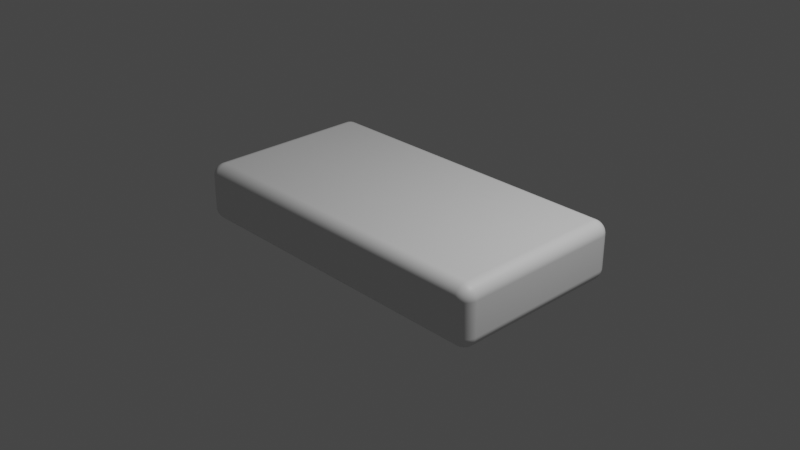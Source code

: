 # Source: cloud.blend  (saved by Blender 3.6.13; exported with 4.5.12 LTS)
import bpy
from mathutils import Matrix  # noqa: F401  (used for matrix-valued properties, if any)

bpy.ops.wm.read_factory_settings(use_empty=True)
scene = bpy.context.scene
scene.name = 'Scene'

# ---- collections
col_collection = bpy.data.collections.new('Collection'); scene.collection.children.link(col_collection)

# ---- materials (node trees are filled in below, after node groups)
mat_material = bpy.data.materials.new('Material')
mat_material.alpha_threshold = 0.0
mat_material.use_transparent_shadow = False
mat_material.roughness = 0.5
mat_material.line_color = (0.0, 0.0, 0.0, 1.0)

# ---- material node trees
mat_material.use_nodes = True; mat_material.node_tree.nodes.clear()
_N = mat_material.node_tree.nodes; _L = mat_material.node_tree.links
n0 = _N.new('ShaderNodeOutputMaterial'); n0.name = 'Material Output'; n0.location = (300, 300)
n1 = _N.new('ShaderNodeBsdfPrincipled'); n1.name = 'Principled BSDF'; n1.location = (10, 300)
n1.distribution = 'GGX'
n1.subsurface_method = 'RANDOM_WALK_SKIN'
n1.inputs[3].default_value = 1.45
n1.inputs[27].default_value = (0.0, 0.0, 0.0, 1.0)
n1.inputs[28].default_value = 1.0
_L.new(n1.outputs[0], n0.inputs[0])
n0.is_active_output = True

# ---- world
world_world = bpy.data.worlds.new('World'); scene.world = world_world
world_world.use_nodes = True; world_world.node_tree.nodes.clear()
_N = world_world.node_tree.nodes; _L = world_world.node_tree.links
n0 = _N.new('ShaderNodeOutputWorld'); n0.name = 'World Output'; n0.location = (300, 300)
n1 = _N.new('ShaderNodeBackground'); n1.name = 'Background'; n1.location = (10, 300)
n1.inputs[0].default_value = (0.05088, 0.05088, 0.05088, 1.0)
_L.new(n1.outputs[0], n0.inputs[0])
n0.is_active_output = True
world_world.color = (0.05088, 0.05088, 0.05088)
world_world.use_sun_shadow = False
world_world.sun_shadow_jitter_overblur = 0.0

# ---- cameras
cam_camera = bpy.data.cameras.new('Camera')
cam_camera.clip_end = 100.0
cam_camera.ortho_scale = 7.314

# ---- lights
light_light = bpy.data.lights.new('Light', 'POINT')
light_light.transmission_factor = 0.0
light_light.energy = 1000.0
light_light.shadow_soft_size = 0.1
light_light.shadow_maximum_resolution = 0.006
light_light.use_absolute_resolution = True

# ---- meshes
me_cube = bpy.data.meshes.new('Cube')
me_cube.from_pydata([(1.88, 1.0, 0.3218), (1.88, 1.0, -0.3218), (1.88, -1.0, 0.3218), (1.88, -1.0, -0.3218), (-1.88, 1.0, 0.3218), (-1.88, 1.0, -0.3218), (-1.88, -1.0, 0.3218), (-1.88, -1.0, -0.3218)], [], [(0, 4, 6, 2), (3, 2, 6, 7), (7, 6, 4, 5), (5, 1, 3, 7), (1, 0, 2, 3), (5, 4, 0, 1)])
me_cube.polygons.foreach_set('use_smooth', [True] * 6)
_uv = me_cube.uv_layers.new(name='UVMap')
_uv.uv.foreach_set('vector', [0.625, 0.5, 0.875, 0.5, 0.875, 0.75, 0.625, 0.75, 0.375, 0.75, 0.625, 0.75, 0.625, 1.0, 0.375, 1.0, 0.375, 0.0, 0.625, 0.0, 0.625, 0.25, 0.375, 0.25, 0.125, 0.5, 0.375, 0.5, 0.375, 0.75, 0.125, 0.75, 0.375, 0.5, 0.625, 0.5, 0.625, 0.75, 0.375, 0.75, 0.375, 0.25, 0.625, 0.25, 0.625, 0.5, 0.375, 0.5])
me_cube.materials.append(mat_material)
me_cube.use_mirror_vertex_groups = False
me_cube.update()

# ---- objects
ob_cube = bpy.data.objects.new('Cube', me_cube)
ob_light = bpy.data.objects.new('Light', light_light)
ob_camera = bpy.data.objects.new('Camera', cam_camera)

# ---- transforms, parenting, visibility, modifiers, constraints
ob_cube.location = (0.0, 0.0, 0.0)
ob_cube.lock_rotations_4d = False
ob_cube.empty_display_type = 'ARROWS'
ob_cube.lineart.crease_threshold = 0.0
_m = ob_cube.modifiers.new('Bevel', 'BEVEL')
_m.width = 0.14
_m.width_pct = 0.14
_m.segments = 20
ob_light.location = (4.076, 1.005, 5.904)
ob_light.rotation_euler = (0.6503, 0.05522, 1.866)
ob_light.lock_rotations_4d = False
ob_light.empty_display_type = 'ARROWS'
ob_light.color = (0.0, 0.0, 0.0, 0.0)
ob_light.lineart.crease_threshold = 0.0
ob_camera.location = (7.359, -6.926, 4.958)
ob_camera.rotation_euler = (1.109, 0.0, 0.8149)
ob_camera.lock_rotations_4d = False
ob_camera.empty_display_type = 'ARROWS'
ob_camera.color = (0.0, 0.0, 0.0, 0.0)
ob_camera.display_type = 'WIRE'
ob_camera.lineart.crease_threshold = 0.0

# ---- collection membership
col_collection.objects.link(ob_cube)
col_collection.objects.link(ob_light)
col_collection.objects.link(ob_camera)

# ---- scene / render settings (as saved in the file)
scene.camera = ob_camera
scene.frame_start = 1; scene.frame_end = 250; scene.frame_set(1)
scene.render.engine = 'BLENDER_EEVEE_NEXT'
scene.cycles.sampling_pattern = 'TABULATED_SOBOL'
scene.view_settings.view_transform = 'Filmic'
bpy.context.view_layer.update()

